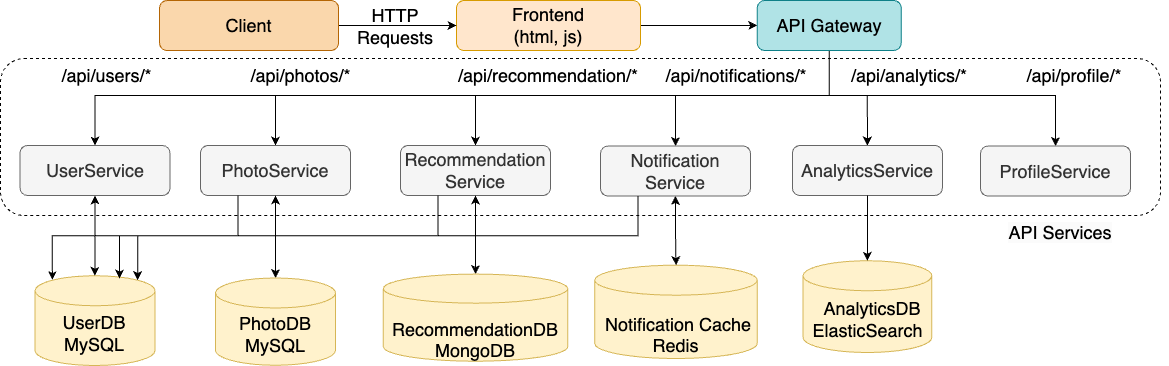

The diagram above was exported from draw.io. Its source (the exported page's mxGraphModel, read from the mxfile embedded in the PNG):
<mxGraphModel dx="1710" dy="998" grid="1" gridSize="10" guides="1" tooltips="1" connect="1" arrows="1" fold="1" page="1" pageScale="1" pageWidth="827" pageHeight="1169" math="1" shadow="0">
  <root>
    <mxCell id="0" />
    <mxCell id="1" parent="0" />
    <mxCell id="2" value="" style="rounded=1;whiteSpace=wrap;html=1;strokeColor=default;dashed=1;" vertex="1" parent="1">
      <mxGeometry x="2240" y="463" width="1160" height="157" as="geometry" />
    </mxCell>
    <mxCell id="3" style="edgeStyle=orthogonalEdgeStyle;rounded=0;orthogonalLoop=1;jettySize=auto;html=1;entryX=0.5;entryY=0;entryDx=0;entryDy=0;" edge="1" source="9" target="14" parent="1">
      <mxGeometry relative="1" as="geometry">
        <Array as="points">
          <mxPoint x="3069" y="500" />
          <mxPoint x="2335" y="500" />
        </Array>
      </mxGeometry>
    </mxCell>
    <mxCell id="4" style="edgeStyle=orthogonalEdgeStyle;rounded=0;orthogonalLoop=1;jettySize=auto;html=1;exitX=0.5;exitY=1;exitDx=0;exitDy=0;entryX=0.5;entryY=0;entryDx=0;entryDy=0;" edge="1" source="9" target="15" parent="1">
      <mxGeometry relative="1" as="geometry">
        <Array as="points">
          <mxPoint x="3069" y="500" />
          <mxPoint x="2515" y="500" />
        </Array>
      </mxGeometry>
    </mxCell>
    <mxCell id="5" style="edgeStyle=orthogonalEdgeStyle;rounded=0;orthogonalLoop=1;jettySize=auto;html=1;entryX=0.5;entryY=0;entryDx=0;entryDy=0;" edge="1" source="9" target="19" parent="1">
      <mxGeometry relative="1" as="geometry">
        <Array as="points">
          <mxPoint x="3069" y="500" />
          <mxPoint x="3107" y="500" />
        </Array>
      </mxGeometry>
    </mxCell>
    <mxCell id="6" style="edgeStyle=orthogonalEdgeStyle;rounded=0;orthogonalLoop=1;jettySize=auto;html=1;entryX=0.5;entryY=0;entryDx=0;entryDy=0;" edge="1" source="9" target="16" parent="1">
      <mxGeometry relative="1" as="geometry">
        <Array as="points">
          <mxPoint x="3069" y="500" />
          <mxPoint x="2715" y="500" />
        </Array>
      </mxGeometry>
    </mxCell>
    <mxCell id="7" style="edgeStyle=orthogonalEdgeStyle;rounded=0;orthogonalLoop=1;jettySize=auto;html=1;entryX=0.5;entryY=0;entryDx=0;entryDy=0;" edge="1" source="9" target="18" parent="1">
      <mxGeometry relative="1" as="geometry">
        <Array as="points">
          <mxPoint x="3069" y="500" />
          <mxPoint x="2915" y="500" />
        </Array>
      </mxGeometry>
    </mxCell>
    <mxCell id="8" style="edgeStyle=orthogonalEdgeStyle;rounded=0;orthogonalLoop=1;jettySize=auto;html=1;entryX=0.5;entryY=0;entryDx=0;entryDy=0;exitX=0.5;exitY=1;exitDx=0;exitDy=0;" edge="1" source="9" target="35" parent="1">
      <mxGeometry relative="1" as="geometry">
        <Array as="points">
          <mxPoint x="3069" y="500" />
          <mxPoint x="3295" y="500" />
        </Array>
      </mxGeometry>
    </mxCell>
    <mxCell id="9" value="API Gateway" style="rounded=1;whiteSpace=wrap;html=1;fillColor=#b0e3e6;strokeColor=#0e8088;fontSize=18;" vertex="1" parent="1">
      <mxGeometry x="2996.75" y="405" width="144" height="50" as="geometry" />
    </mxCell>
    <mxCell id="10" style="edgeStyle=orthogonalEdgeStyle;rounded=0;orthogonalLoop=1;jettySize=auto;html=1;entryX=0;entryY=0.5;entryDx=0;entryDy=0;" edge="1" source="11" target="9" parent="1">
      <mxGeometry relative="1" as="geometry" />
    </mxCell>
    <mxCell id="11" value="Frontend&lt;div&gt;&lt;font face=&quot;Helvetica&quot;&gt;(html, js)&lt;/font&gt;&lt;/div&gt;" style="rounded=1;whiteSpace=wrap;html=1;fillColor=#ffe6cc;strokeColor=#d79b00;fontSize=18;" vertex="1" parent="1">
      <mxGeometry x="2696" y="405" width="184" height="50" as="geometry" />
    </mxCell>
    <mxCell id="12" style="edgeStyle=orthogonalEdgeStyle;rounded=0;orthogonalLoop=1;jettySize=auto;html=1;entryX=0;entryY=0.5;entryDx=0;entryDy=0;" edge="1" source="13" target="11" parent="1">
      <mxGeometry relative="1" as="geometry" />
    </mxCell>
    <mxCell id="13" value="Client" style="rounded=1;whiteSpace=wrap;html=1;fillColor=#fad7ac;strokeColor=#b46504;fontSize=18;" vertex="1" parent="1">
      <mxGeometry x="2399.03" y="405" width="179" height="50" as="geometry" />
    </mxCell>
    <mxCell id="14" value="&lt;div style=&quot;font-size: 18px;&quot;&gt;&lt;span style=&quot;font-size: 18px;&quot;&gt;&lt;font style=&quot;font-size: 18px;&quot;&gt;UserService&lt;/font&gt;&lt;/span&gt;&lt;/div&gt;" style="rounded=1;whiteSpace=wrap;html=1;fillColor=#f5f5f5;strokeColor=#666666;fontSize=18;fontColor=#333333;" vertex="1" parent="1">
      <mxGeometry x="2259.5" y="550" width="150" height="50" as="geometry" />
    </mxCell>
    <mxCell id="15" value="&lt;div style=&quot;font-size: 18px;&quot;&gt;&lt;span style=&quot;font-size: 18px;&quot;&gt;&lt;font style=&quot;font-size: 18px;&quot;&gt;PhotoService&lt;/font&gt;&lt;/span&gt;&lt;/div&gt;" style="rounded=1;whiteSpace=wrap;html=1;fillColor=#f5f5f5;strokeColor=#666666;fontSize=18;fontColor=#333333;" vertex="1" parent="1">
      <mxGeometry x="2440" y="550" width="150" height="50" as="geometry" />
    </mxCell>
    <mxCell id="16" value="&lt;div style=&quot;font-size: 18px;&quot;&gt;Recommendation&lt;/div&gt;&lt;div style=&quot;font-size: 18px;&quot;&gt;Service&lt;/div&gt;" style="rounded=1;whiteSpace=wrap;html=1;fillColor=#f5f5f5;strokeColor=#666666;fontSize=18;fontColor=#333333;" vertex="1" parent="1">
      <mxGeometry x="2640" y="550" width="150" height="50" as="geometry" />
    </mxCell>
    <mxCell id="17" style="edgeStyle=orthogonalEdgeStyle;rounded=0;orthogonalLoop=1;jettySize=auto;html=1;startArrow=classic;startFill=1;" edge="1" source="18" target="23" parent="1">
      <mxGeometry relative="1" as="geometry" />
    </mxCell>
    <mxCell id="18" value="&lt;div style=&quot;font-size: 18px;&quot;&gt;Notification&lt;/div&gt;&lt;div style=&quot;font-size: 18px;&quot;&gt;Service&lt;/div&gt;" style="rounded=1;whiteSpace=wrap;html=1;fillColor=#f5f5f5;strokeColor=#666666;fontSize=18;fontColor=#333333;" vertex="1" parent="1">
      <mxGeometry x="2840" y="550.5" width="150" height="50" as="geometry" />
    </mxCell>
    <mxCell id="19" value="&lt;div style=&quot;font-size: 18px;&quot;&gt;AnalyticsService&lt;/div&gt;" style="rounded=1;whiteSpace=wrap;html=1;fillColor=#f5f5f5;strokeColor=#666666;fontSize=18;fontColor=#333333;" vertex="1" parent="1">
      <mxGeometry x="3031.93" y="550" width="150" height="50" as="geometry" />
    </mxCell>
    <mxCell id="20" value="UserDB&lt;div style=&quot;font-size: 18px;&quot;&gt;MySQL&lt;/div&gt;" style="shape=cylinder3;whiteSpace=wrap;html=1;boundedLbl=1;backgroundOutline=1;size=15;fontSize=18;fillColor=#fff2cc;strokeColor=#d6b656;" vertex="1" parent="1">
      <mxGeometry x="2274.48" y="680.25" width="120.05" height="89.75" as="geometry" />
    </mxCell>
    <mxCell id="21" value="PhotoDB&lt;div style=&quot;font-size: 18px;&quot;&gt;MySQL&lt;/div&gt;" style="shape=cylinder3;whiteSpace=wrap;html=1;boundedLbl=1;backgroundOutline=1;size=15;fontSize=18;fillColor=#fff2cc;strokeColor=#d6b656;" vertex="1" parent="1">
      <mxGeometry x="2454.98" y="682.5" width="120.05" height="87.25" as="geometry" />
    </mxCell>
    <mxCell id="22" value="&lt;div&gt;&lt;span style=&quot;background-color: initial;&quot;&gt;&lt;br&gt;&lt;/span&gt;&lt;/div&gt;&lt;div&gt;&lt;span style=&quot;background-color: initial;&quot;&gt;RecommendationDB&lt;/span&gt;&lt;br&gt;&lt;/div&gt;&lt;div&gt;&lt;div style=&quot;font-size: 18px;&quot;&gt;MongoDB&lt;/div&gt;&lt;/div&gt;" style="shape=cylinder3;whiteSpace=wrap;html=1;boundedLbl=1;backgroundOutline=1;size=14.535714285714334;fontSize=18;fillColor=#fff2cc;strokeColor=#d6b656;" vertex="1" parent="1">
      <mxGeometry x="2622.78" y="678.59" width="184.43" height="87.13" as="geometry" />
    </mxCell>
    <mxCell id="23" value="&lt;div style=&quot;font-size: 18px;&quot;&gt;&amp;nbsp; &amp;nbsp; &amp;nbsp;Notification&amp;nbsp;&lt;span style=&quot;background-color: initial;&quot;&gt;Cache&lt;/span&gt;&lt;/div&gt;&lt;div style=&quot;font-size: 18px;&quot;&gt;Redis&lt;br&gt;&lt;/div&gt;" style="shape=cylinder3;whiteSpace=wrap;html=1;boundedLbl=1;backgroundOutline=1;size=15;fontSize=18;fillColor=#fff2cc;strokeColor=#d6b656;" vertex="1" parent="1">
      <mxGeometry x="2834.25" y="669.69" width="162.5" height="93.31" as="geometry" />
    </mxCell>
    <mxCell id="24" value="&lt;div style=&quot;font-size: 18px;&quot;&gt;&amp;nbsp; AnalyticsDB&lt;/div&gt;&lt;div style=&quot;font-size: 18px;&quot;&gt;ElasticSearch&lt;/div&gt;" style="shape=cylinder3;whiteSpace=wrap;html=1;boundedLbl=1;backgroundOutline=1;size=15;fontSize=18;align=center;fillColor=#fff2cc;strokeColor=#d6b656;" vertex="1" parent="1">
      <mxGeometry x="3042.4999999999995" y="665.25" width="128.86" height="91.75" as="geometry" />
    </mxCell>
    <mxCell id="25" style="edgeStyle=orthogonalEdgeStyle;rounded=0;orthogonalLoop=1;jettySize=auto;html=1;entryX=0.5;entryY=0;entryDx=0;entryDy=0;entryPerimeter=0;exitX=0.5;exitY=1;exitDx=0;exitDy=0;startArrow=classic;startFill=1;" edge="1" source="14" target="20" parent="1">
      <mxGeometry relative="1" as="geometry" />
    </mxCell>
    <mxCell id="26" style="edgeStyle=orthogonalEdgeStyle;rounded=0;orthogonalLoop=1;jettySize=auto;html=1;exitX=0.5;exitY=1;exitDx=0;exitDy=0;entryX=0.5;entryY=0;entryDx=0;entryDy=0;entryPerimeter=0;startArrow=classic;startFill=1;" edge="1" source="15" target="21" parent="1">
      <mxGeometry relative="1" as="geometry" />
    </mxCell>
    <mxCell id="27" style="edgeStyle=orthogonalEdgeStyle;rounded=0;orthogonalLoop=1;jettySize=auto;html=1;entryX=0.5;entryY=0;entryDx=0;entryDy=0;entryPerimeter=0;startArrow=classic;startFill=1;" edge="1" source="16" target="22" parent="1">
      <mxGeometry relative="1" as="geometry" />
    </mxCell>
    <mxCell id="28" style="edgeStyle=orthogonalEdgeStyle;rounded=0;orthogonalLoop=1;jettySize=auto;html=1;exitX=0.5;exitY=1;exitDx=0;exitDy=0;entryX=0.5;entryY=0;entryDx=0;entryDy=0;entryPerimeter=0;" edge="1" source="19" target="24" parent="1">
      <mxGeometry relative="1" as="geometry" />
    </mxCell>
    <mxCell id="29" value="HTTP Requests" style="text;html=1;align=center;verticalAlign=middle;whiteSpace=wrap;rounded=0;fontSize=18;" vertex="1" parent="1">
      <mxGeometry x="2590" y="411" width="90" height="40" as="geometry" />
    </mxCell>
    <mxCell id="30" value="/api/users/*" style="text;html=1;align=center;verticalAlign=middle;whiteSpace=wrap;rounded=0;fontSize=18;" vertex="1" parent="1">
      <mxGeometry x="2297.23" y="460" width="98.77" height="40" as="geometry" />
    </mxCell>
    <mxCell id="31" value="/api/photos/*" style="text;html=1;align=center;verticalAlign=middle;whiteSpace=wrap;rounded=0;fontSize=18;" vertex="1" parent="1">
      <mxGeometry x="2491.23" y="460" width="98.77" height="40" as="geometry" />
    </mxCell>
    <mxCell id="32" value="/api/&lt;span style=&quot;background-color: initial; font-size: 18px;&quot;&gt;recommendation/*&lt;/span&gt;" style="text;html=1;align=center;verticalAlign=middle;whiteSpace=wrap;rounded=0;fontSize=18;fontStyle=0" vertex="1" parent="1">
      <mxGeometry x="2694.0599999999995" y="460" width="187.87" height="40" as="geometry" />
    </mxCell>
    <mxCell id="33" value="/api/notifications&lt;span style=&quot;background-color: initial; font-size: 18px;&quot;&gt;/*&lt;/span&gt;" style="text;html=1;align=center;verticalAlign=middle;whiteSpace=wrap;rounded=0;fontSize=18;fontStyle=0" vertex="1" parent="1">
      <mxGeometry x="2881.93" y="460" width="187.87" height="40" as="geometry" />
    </mxCell>
    <mxCell id="34" value="/api/analytics&lt;span style=&quot;background-color: initial; font-size: 18px;&quot;&gt;/*&lt;/span&gt;" style="text;html=1;align=center;verticalAlign=middle;whiteSpace=wrap;rounded=0;fontSize=18;fontStyle=0" vertex="1" parent="1">
      <mxGeometry x="3055.0000000000005" y="460" width="187.87" height="40" as="geometry" />
    </mxCell>
    <mxCell id="35" value="&lt;div style=&quot;font-size: 18px;&quot;&gt;ProfileService&lt;/div&gt;" style="rounded=1;whiteSpace=wrap;html=1;fillColor=#f5f5f5;strokeColor=#666666;fontSize=18;fontColor=#333333;" vertex="1" parent="1">
      <mxGeometry x="3220" y="550.5" width="150" height="50" as="geometry" />
    </mxCell>
    <mxCell id="36" value="/api/profile&lt;span style=&quot;background-color: initial; font-size: 18px;&quot;&gt;/*&lt;/span&gt;" style="text;html=1;align=center;verticalAlign=middle;whiteSpace=wrap;rounded=0;fontSize=18;fontStyle=0" vertex="1" parent="1">
      <mxGeometry x="3220.0000000000005" y="460" width="187.87" height="40" as="geometry" />
    </mxCell>
    <mxCell id="37" style="rounded=0;orthogonalLoop=1;jettySize=auto;html=1;exitX=0.25;exitY=1;exitDx=0;exitDy=0;entryX=0.855;entryY=0;entryDx=0;entryDy=4.35;entryPerimeter=0;edgeStyle=orthogonalEdgeStyle;" edge="1" source="15" target="20" parent="1">
      <mxGeometry relative="1" as="geometry" />
    </mxCell>
    <mxCell id="38" style="edgeStyle=orthogonalEdgeStyle;rounded=0;orthogonalLoop=1;jettySize=auto;html=1;exitX=0.25;exitY=1;exitDx=0;exitDy=0;entryX=0.704;entryY=0.031;entryDx=0;entryDy=0;entryPerimeter=0;" edge="1" source="18" target="20" parent="1">
      <mxGeometry relative="1" as="geometry" />
    </mxCell>
    <mxCell id="39" style="edgeStyle=orthogonalEdgeStyle;rounded=0;orthogonalLoop=1;jettySize=auto;html=1;exitX=0.25;exitY=1;exitDx=0;exitDy=0;entryX=0.145;entryY=0;entryDx=0;entryDy=4.35;entryPerimeter=0;" edge="1" source="16" target="20" parent="1">
      <mxGeometry relative="1" as="geometry" />
    </mxCell>
    <mxCell id="40" value="&lt;span style=&quot;color: rgb(0, 0, 0); font-family: Helvetica; font-size: 18px; font-style: normal; font-variant-ligatures: normal; font-variant-caps: normal; font-weight: 400; letter-spacing: normal; orphans: 2; text-indent: 0px; text-transform: none; widows: 2; word-spacing: 0px; -webkit-text-stroke-width: 0px; white-space: normal; background-color: rgb(251, 251, 251); text-decoration-thickness: initial; text-decoration-style: initial; text-decoration-color: initial; float: none; display: inline !important;&quot;&gt;API Services&lt;/span&gt;" style="text;whiteSpace=wrap;html=1;align=center;rotation=0;" vertex="1" parent="1">
      <mxGeometry x="3230" y="620" width="140" height="50" as="geometry" />
    </mxCell>
  </root>
</mxGraphModel>